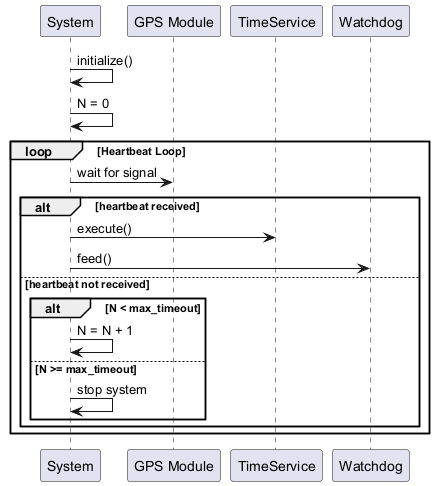

The diagram above was rendered by PlantUML. Its source (embedded in the PNG):
@startuml
participant System
participant "GPS Module" as GPS
participant "TimeService" as TS
participant Watchdog

System -> System : initialize()
System -> System : N = 0

loop Heartbeat Loop
  System -> GPS : wait for signal
  alt heartbeat received
    System -> TS : execute()
    System -> Watchdog : feed()
  else heartbeat not received
    alt N < max_timeout
      System -> System : N = N + 1
    else N >= max_timeout
      System -> System : stop system
    end
  end
end
@enduml